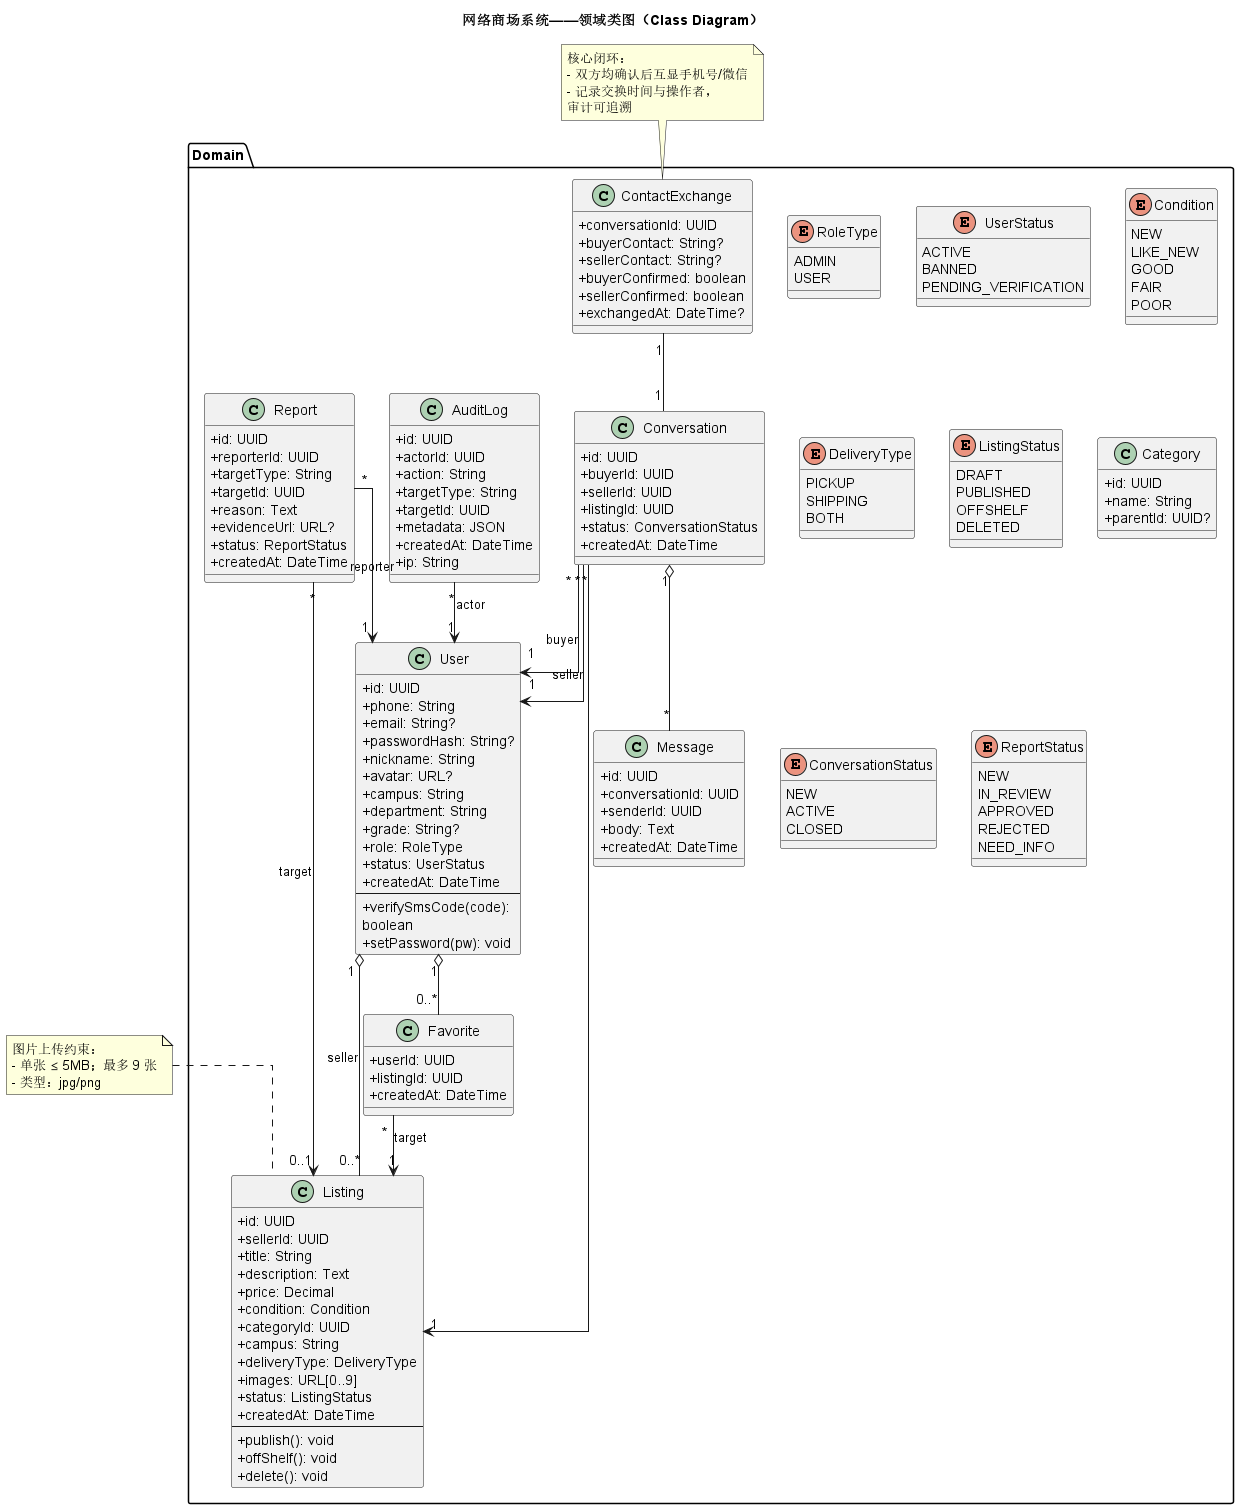

The diagram above was rendered by PlantUML. Its source (embedded in the PNG):
@startuml
title 网络商场系统——领域类图（Class Diagram）
skinparam classAttributeIconSize 0
skinparam wrapWidth 200
skinparam linetype ortho

package "Domain" {
  class User {
    +id: UUID
    +phone: String
    +email: String?
    +passwordHash: String?
    +nickname: String
    +avatar: URL?
    +campus: String
    +department: String
    +grade: String?
    +role: RoleType
    +status: UserStatus
    +createdAt: DateTime
    --
    +verifySmsCode(code): boolean
    +setPassword(pw): void
  }

  enum RoleType {
    ADMIN
    USER
  }

  enum UserStatus {
    ACTIVE
    BANNED
    PENDING_VERIFICATION
  }

  class Listing {
    +id: UUID
    +sellerId: UUID
    +title: String
    +description: Text
    +price: Decimal
    +condition: Condition
    +categoryId: UUID
    +campus: String
    +deliveryType: DeliveryType
    +images: URL[0..9]
    +status: ListingStatus
    +createdAt: DateTime
    --
    +publish(): void
    +offShelf(): void
    +delete(): void
  }

  enum Condition {
    NEW
    LIKE_NEW
    GOOD
    FAIR
    POOR
  }

  enum DeliveryType {
    PICKUP
    SHIPPING
    BOTH
  }

  enum ListingStatus {
    DRAFT
    PUBLISHED
    OFFSHELF
    DELETED
  }

  class Category {
    +id: UUID
    +name: String
    +parentId: UUID?
  }

  class Conversation {
    +id: UUID
    +buyerId: UUID
    +sellerId: UUID
    +listingId: UUID
    +status: ConversationStatus
    +createdAt: DateTime
  }

  enum ConversationStatus {
    NEW
    ACTIVE
    CLOSED
  }

  class Message {
    +id: UUID
    +conversationId: UUID
    +senderId: UUID
    +body: Text
    +createdAt: DateTime
  }

  class ContactExchange {
    +conversationId: UUID
    +buyerContact: String?
    +sellerContact: String?
    +buyerConfirmed: boolean
    +sellerConfirmed: boolean
    +exchangedAt: DateTime?
  }

  class Favorite {
    +userId: UUID
    +listingId: UUID
    +createdAt: DateTime
  }

  class Report {
    +id: UUID
    +reporterId: UUID
    +targetType: String
    +targetId: UUID
    +reason: Text
    +evidenceUrl: URL?
    +status: ReportStatus
    +createdAt: DateTime
  }

  enum ReportStatus {
    NEW
    IN_REVIEW
    APPROVED
    REJECTED
    NEED_INFO
  }

  class AuditLog {
    +id: UUID
    +actorId: UUID
    +action: String
    +targetType: String
    +targetId: UUID
    +metadata: JSON
    +createdAt: DateTime
    +ip: String
  }
}

' Relationships
User "1" o-- "0..*" Listing : seller
User "1" o-- "0..*" Favorite
Favorite "*" --> "1" Listing : target
Conversation "*" --> "1" Listing
Conversation "*" --> "1" User : buyer
Conversation "*" --> "1" User : seller
Conversation "1" o-- "*" Message
ContactExchange "1" -- "1" Conversation
Report "*" --> "1" User : reporter
Report "*" --> "0..1" Listing : target
AuditLog "*" --> "1" User : actor

note top of Listing
图片上传约束：
- 单张 ≤ 5MB；最多 9 张
- 类型：jpg/png
end note

note top of ContactExchange
核心闭环：
- 双方均确认后互显手机号/微信
- 记录交换时间与操作者，审计可追溯
end note

@enduml